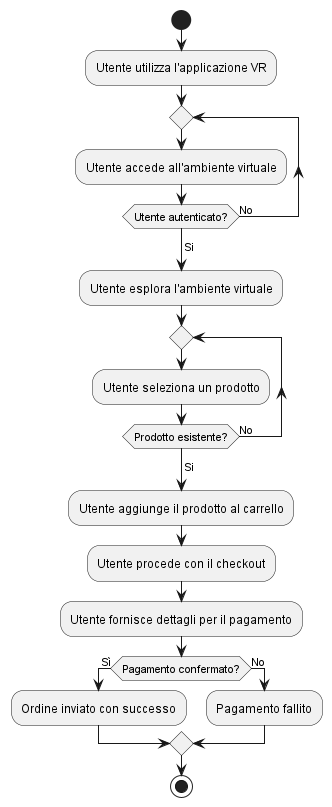

The diagram above was rendered by PlantUML. Its source (embedded in the PNG):
@startuml
start
:Utente utilizza l'applicazione VR;
repeat
    :Utente accede all'ambiente virtuale;
repeat while (Utente autenticato?) is (No)
->Si;
:Utente esplora l'ambiente virtuale;
repeat
    :Utente seleziona un prodotto;
repeat while (Prodotto esistente?) is (No)
->Si;
:Utente aggiunge il prodotto al carrello;
:Utente procede con il checkout;
:Utente fornisce dettagli per il pagamento;
if (Pagamento confermato?) then (Sì)
    :Ordine inviato con successo;
else (No)
    :Pagamento fallito;
endif
stop
@enduml